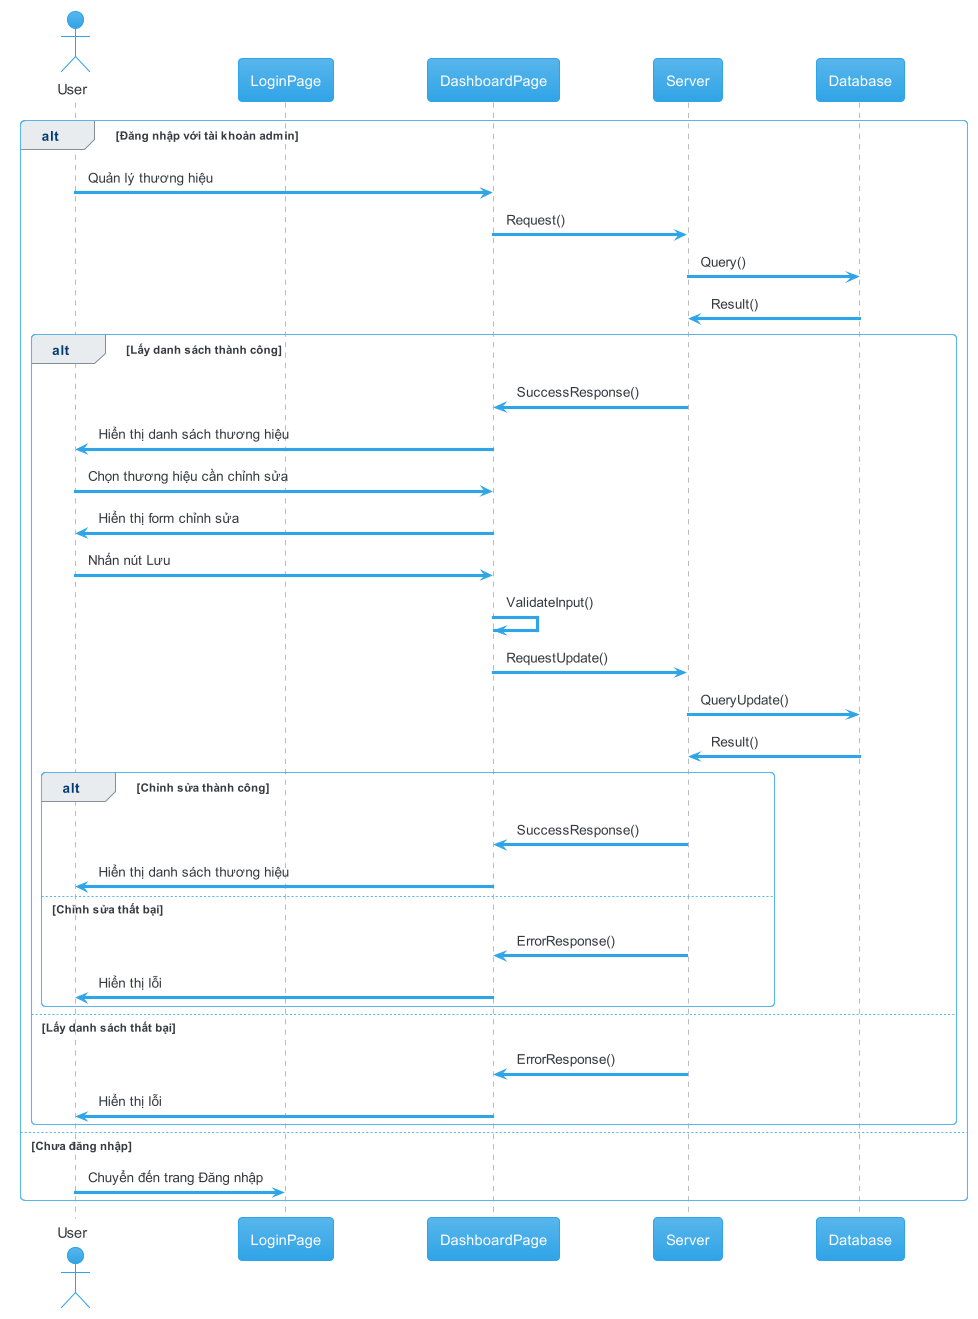

The diagram above was rendered by PlantUML. Its source (embedded in the PNG):
@startuml edit brand
!theme cerulean

actor       User       as u
participant LoginPage as lp
participant DashboardPage as dash
participant Server as s
participant Database as d

alt Đăng nhập với tài khoản admin
  u -> dash: Quản lý thương hiệu
  dash -> s: Request()
  s -> d: Query()
  d -> s: Result()

  alt Lấy danh sách thành công
    s -> dash: SuccessResponse()
    dash -> u: Hiển thị danh sách thương hiệu
    u -> dash: Chọn thương hiệu cần chỉnh sửa
    dash -> u: Hiển thị form chỉnh sửa
    u -> dash: Nhấn nút Lưu
    dash -> dash: ValidateInput()
    dash -> s: RequestUpdate()
    s -> d: QueryUpdate()
    d -> s: Result()

    alt Chỉnh sửa thành công
      s -> dash: SuccessResponse()
      dash -> u: Hiển thị danh sách thương hiệu
    else Chỉnh sửa thất bại
      s -> dash: ErrorResponse()
      dash -> u: Hiển thị lỗi
    end

  else Lấy danh sách thất bại
    s -> dash: ErrorResponse()
    dash -> u: Hiển thị lỗi
  end
else Chưa đăng nhập
  u -> lp: Chuyển đến trang Đăng nhập
end


@enduml